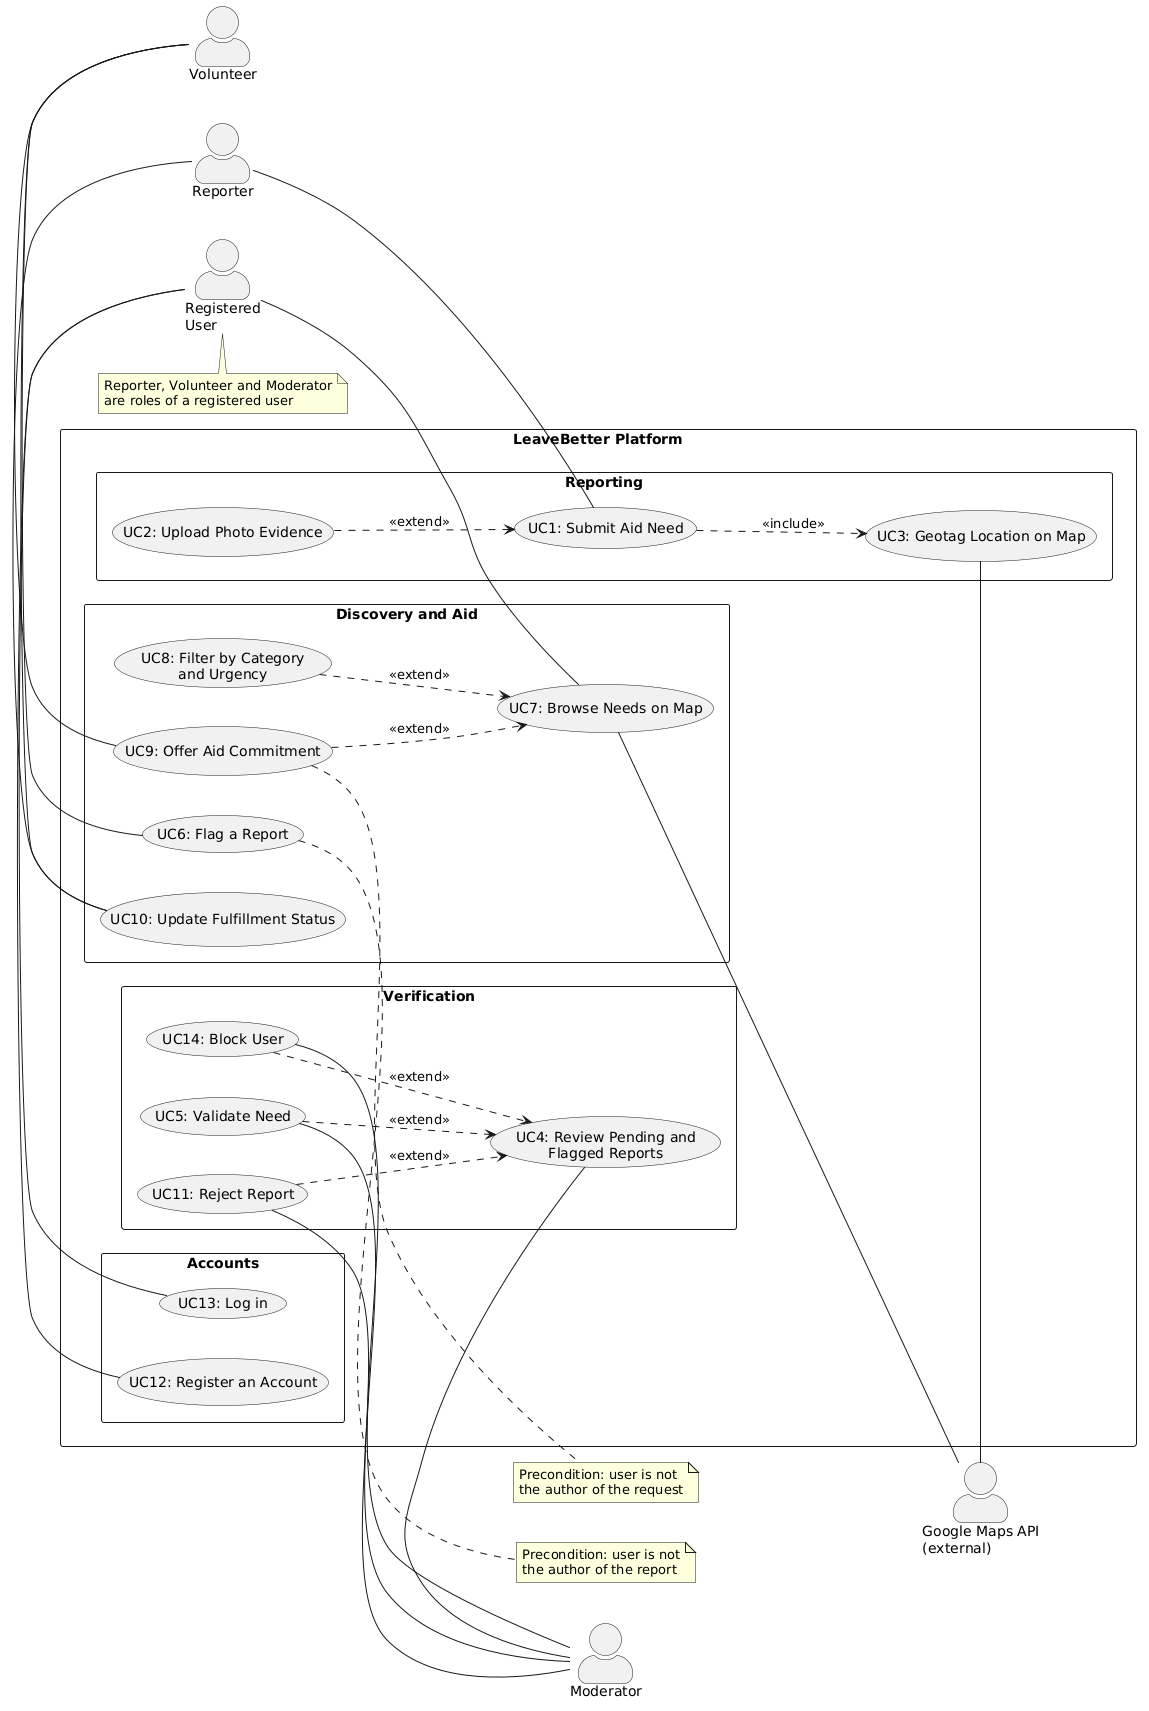

The diagram above was rendered by PlantUML. Its source (embedded in the PNG):
@startuml
left to right direction
skinparam packageStyle rectangle
skinparam shadowing false
skinparam actorStyle awesome
skinparam nodesep 40
skinparam ranksep 80

actor "Registered\nUser" as User
actor "Reporter" as Reporter
actor "Volunteer" as Volunteer
actor "Moderator" as Moderator
actor "Google Maps API\n(external)" as Maps

note bottom of User
  Reporter, Volunteer and Moderator
  are roles of a registered user
end note

rectangle "LeaveBetter Platform" {

  package "Accounts" {
    usecase "UC12: Register an Account" as UC12
    usecase "UC13: Log in" as UC13
  }

  package "Reporting" {
    usecase "UC1: Submit Aid Need" as UC1
    usecase "UC2: Upload Photo Evidence" as UC2
    usecase "UC3: Geotag Location on Map" as UC3
  }

  package "Verification" {
    usecase "UC4: Review Pending and\nFlagged Reports" as UC4
    usecase "UC5: Validate Need" as UC5
    usecase "UC11: Reject Report" as UC11
    usecase "UC14: Block User" as UC14
  }

  package "Discovery and Aid" {
    usecase "UC7: Browse Needs on Map" as UC7
    usecase "UC8: Filter by Category\nand Urgency" as UC8
    usecase "UC6: Flag a Report" as UC6
    usecase "UC9: Offer Aid Commitment" as UC9
    usecase "UC10: Update Fulfillment Status" as UC10
  }
}

' Registered User (all roles)
User -right- UC12
User -right- UC13
User -right- UC7

' Reporter (author of the request)
Reporter -right- UC1
Reporter -right- UC10

' Volunteer (not the author)
Volunteer -right- UC6
Volunteer -right- UC9
Volunteer -right- UC10

' Moderator
UC4 -right- Moderator
UC5 -right- Moderator
UC11 -right- Moderator
UC14 -right- Moderator

' External system
UC3 -right- Maps
UC7 -right- Maps

' Include / extend
UC1 ..> UC3 : <<include>>
UC2 ..> UC1 : <<extend>>
UC8 ..> UC7 : <<extend>>
UC9 ..> UC7 : <<extend>>
UC5 ..> UC4 : <<extend>>
UC11 ..> UC4 : <<extend>>
UC14 ..> UC4 : <<extend>>

note right of UC6
  Precondition: user is not
  the author of the report
end note

note right of UC9
  Precondition: user is not
  the author of the request
end note
@enduml